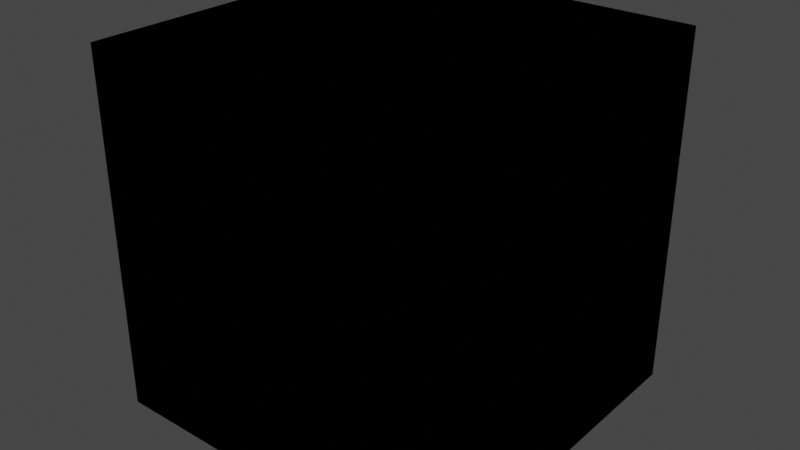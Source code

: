 # Source: Convertor.blend  (saved by Blender 4.3.32; exported with 4.5.12 LTS)
import bpy
from mathutils import Matrix  # noqa: F401  (used for matrix-valued properties, if any)

bpy.ops.wm.read_factory_settings(use_empty=True)
scene = bpy.context.scene
scene.name = 'Scene'

# ---- collections
col_idv_lvoxx_ls_cherry_utils_seperator = bpy.data.collections.new('idv.lvoxx.ls.cherry.utils.seperator'); scene.collection.children.link(col_idv_lvoxx_ls_cherry_utils_seperator)

# ---- materials (node trees are filled in below, after node groups)
mat_seperator_convertor = bpy.data.materials.new('Seperator.Convertor')
mat_seperator_convertor.alpha_threshold = 0.0
mat_seperator_convertor.use_transparent_shadow = False
mat_seperator_convertor.roughness = 0.5
mat_seperator_convertor.line_color = (0.0, 0.0, 0.0, 1.0)

# ---- node groups
ng_to_oxy = bpy.data.node_groups.new('To Oxy', 'ShaderNodeTree')
_s = ng_to_oxy.interface.new_socket(name='Oxy', in_out='OUTPUT', socket_type='NodeSocketVector')
_s = ng_to_oxy.interface.new_socket(name='Oxyz', in_out='INPUT', socket_type='NodeSocketVector')
_s.min_value = -1e+04
_s.max_value = 1e+04
_s.hide_value = True
_N = ng_to_oxy.nodes; _L = ng_to_oxy.links
n0 = _N.new('ShaderNodeSeparateXYZ'); n0.name = 'Separate XYZ'; n0.location = (-96, -3)
n1 = _N.new('ShaderNodeCombineXYZ'); n1.name = 'Combine XYZ'; n1.location = (96, 3)
n2 = _N.new('NodeGroupOutput'); n2.name = 'Group Output'; n2.location = (286, 0)
n3 = _N.new('NodeGroupInput'); n3.name = 'Group Input'; n3.location = (-296, 0)
n4 = _N.new('NodeFrame'); n4.name = 'Frame'; n4.location = (-183, 162)
n4.label = 'idv.lvoxx.ls.cherry.utils.seperator.Convertor'
n4.width = 501
_L.new(n0.outputs[1], n1.inputs[1])
_L.new(n0.outputs[0], n1.inputs[0])
_L.new(n3.outputs[0], n0.inputs[0])
_L.new(n1.outputs[0], n2.inputs[0])
n2.is_active_output = True
ng_convert__0__255__to__0_1 = bpy.data.node_groups.new('Convert [0, 255] to [0,1]', 'ShaderNodeTree')
_s = ng_convert__0__255__to__0_1.interface.new_socket(name='[0, 1]', in_out='OUTPUT', socket_type='NodeSocketFloat')
_s.hide_value = True
_s = ng_convert__0__255__to__0_1.interface.new_socket(name='[0, 255]', in_out='INPUT', socket_type='NodeSocketFloat')
_s.min_value = -1e+04
_s.max_value = 1e+04
_s.hide_value = True
_N = ng_convert__0__255__to__0_1.nodes; _L = ng_convert__0__255__to__0_1.links
n0 = _N.new('NodeGroupOutput'); n0.name = 'Group Output'; n0.location = (191, -5)
n1 = _N.new('NodeGroupInput'); n1.name = 'Group Input'; n1.location = (-265, -58)
n2 = _N.new('ShaderNodeMapRange'); n2.name = 'Map Range'; n2.location = (-56, 30)
n2.inputs[2].default_value = 255.0
n3 = _N.new('NodeFrame'); n3.name = 'Frame'; n3.location = (-225, 148)
n3.label = 'idv.lvoxx.ls.cherry.utils.seperator.Convertor'
n3.width = 501
_L.new(n1.outputs[0], n2.inputs[0])
_L.new(n2.outputs[0], n0.inputs[0])
n0.is_active_output = True
ng_combined_to_shader = bpy.data.node_groups.new('Combined To Shader', 'ShaderNodeTree')
_s = ng_combined_to_shader.interface.new_socket(name='Shader', in_out='OUTPUT', socket_type='NodeSocketShader')
_s = ng_combined_to_shader.interface.new_socket(name='To AgX', in_out='OUTPUT', socket_type='NodeSocketShader')
_s = ng_combined_to_shader.interface.new_socket(name='Combined', in_out='INPUT', socket_type='NodeSocketColor')
_s.hide_value = True
_N = ng_combined_to_shader.nodes; _L = ng_combined_to_shader.links
n0 = _N.new('ShaderNodeLightPath'); n0.name = 'Light Path'; n0.location = (-80, -17)
n1 = _N.new('ShaderNodeBsdfDiffuse'); n1.name = 'Diffuse BSDF'; n1.location = (-83, -78)
n2 = _N.new('ShaderNodeEmission'); n2.name = 'Emission'; n2.location = (1006, -240)
n3 = _N.new('ShaderNodeMixShader'); n3.name = 'Mix Shader'; n3.location = (1206, -108)
n4 = _N.new('NodeReroute'); n4.name = 'Reroute'; n4.location = (-291, -273)
n4.width = 16
n5 = _N.new('NodeGroupOutput'); n5.name = 'Group Output'; n5.location = (1675, -176)
n6 = _N.new('NodeGroupInput'); n6.name = 'Group Input'; n6.location = (-539, -135)
n7 = _N.new('ShaderNodeBrightContrast'); n7.name = 'Brightness/Contrast'; n7.location = (-48, -411)
n7.inputs[2].default_value = -0.15
n8 = _N.new('ShaderNodeSeparateColor'); n8.name = 'Separate Color'; n8.location = (142, -393)
n9 = _N.new('ShaderNodeCombineColor'); n9.name = 'Combine Color'; n9.location = (636, -320)
n10 = _N.new('ShaderNodeMath'); n10.name = 'Math'; n10.location = (401, -339)
n10.hide = True
n10.operation = 'POWER'
n11 = _N.new('ShaderNodeMath'); n11.name = 'Math.001'; n11.location = (401, -396)
n11.hide = True
n11.operation = 'POWER'
n12 = _N.new('ShaderNodeMath'); n12.name = 'Math.002'; n12.location = (401, -455)
n12.hide = True
n12.operation = 'POWER'
n13 = _N.new('ShaderNodeValue'); n13.name = 'Value'; n13.location = (-53, -539)
n13.outputs[0].default_value = 1.25
n14 = _N.new('ShaderNodeGamma'); n14.name = 'Gamma.001'; n14.location = (-228, -359)
n14.inputs[1].default_value = 1.2
n15 = _N.new('ShaderNodeEmission'); n15.name = 'Emission.001'; n15.location = (1006, -377)
n16 = _N.new('NodeFrame'); n16.name = 'Frame'; n16.location = (472, 114)
n16.label = 'idv.lvoxx.ls.cherry.utils.seperator.Convertor'
n16.width = 501
_L.new(n0.outputs[0], n3.inputs[0])
_L.new(n1.outputs[0], n3.inputs[1])
_L.new(n2.outputs[0], n3.inputs[2])
_L.new(n3.outputs[0], n5.inputs[0])
_L.new(n4.outputs[0], n1.inputs[0])
_L.new(n14.outputs[0], n7.inputs[0])
_L.new(n7.outputs[0], n8.inputs[0])
_L.new(n10.outputs[0], n9.inputs[0])
_L.new(n11.outputs[0], n9.inputs[1])
_L.new(n12.outputs[0], n9.inputs[2])
_L.new(n8.outputs[0], n10.inputs[0])
_L.new(n8.outputs[1], n11.inputs[0])
_L.new(n13.outputs[0], n10.inputs[1])
_L.new(n13.outputs[0], n12.inputs[1])
_L.new(n13.outputs[0], n11.inputs[1])
_L.new(n8.outputs[2], n12.inputs[0])
_L.new(n4.outputs[0], n14.inputs[0])
_L.new(n4.outputs[0], n2.inputs[0])
_L.new(n6.outputs[0], n4.inputs[0])
_L.new(n9.outputs[0], n15.inputs[0])
_L.new(n15.outputs[0], n5.inputs[1])
n5.is_active_output = True
ng_a____b = bpy.data.node_groups.new('A <= B', 'ShaderNodeTree')
_N = ng_a____b.nodes; _L = ng_a____b.links
ng_from_a_to_b = bpy.data.node_groups.new('FROM A TO B', 'ShaderNodeTree')
_N = ng_from_a_to_b.nodes; _L = ng_from_a_to_b.links
ng_a____b_1 = bpy.data.node_groups.new('A >= B', 'ShaderNodeTree')
_N = ng_a____b_1.nodes; _L = ng_a____b_1.links
ng_set_color_from_lightmap = bpy.data.node_groups.new('Set Color From LightMap', 'ShaderNodeTree')
_s = ng_set_color_from_lightmap.interface.new_socket(name='Color Map', in_out='OUTPUT', socket_type='NodeSocketColor')
_s.default_value = (0.0, 0.0, 0.0, 0.0)
_s = ng_set_color_from_lightmap.interface.new_socket(name='Lighmap Alpha', in_out='INPUT', socket_type='NodeSocketFloat')
_s.min_value = 0.0
_s.max_value = 1.0
_s = ng_set_color_from_lightmap.interface.new_socket(name='Map 0', in_out='INPUT', socket_type='NodeSocketColor')
_s = ng_set_color_from_lightmap.interface.new_socket(name='Map 1', in_out='INPUT', socket_type='NodeSocketColor')
_s.default_value = (0.5, 0.5, 0.5, 1.0)
_s = ng_set_color_from_lightmap.interface.new_socket(name='Map 2', in_out='INPUT', socket_type='NodeSocketColor')
_s.default_value = (0.5, 0.5, 0.5, 1.0)
_s = ng_set_color_from_lightmap.interface.new_socket(name='Map 3', in_out='INPUT', socket_type='NodeSocketColor')
_s = ng_set_color_from_lightmap.interface.new_socket(name='Map 4', in_out='INPUT', socket_type='NodeSocketColor')
_s = ng_set_color_from_lightmap.interface.new_socket(name='Map 5', in_out='INPUT', socket_type='NodeSocketColor')
_s = ng_set_color_from_lightmap.interface.new_socket(name='Range 1', in_out='INPUT', socket_type='NodeSocketFloat')
_s.subtype = 'FACTOR'
_s.default_value = 0.125
_s.min_value = 0.0
_s.max_value = 1.0
_s = ng_set_color_from_lightmap.interface.new_socket(name='Range 2', in_out='INPUT', socket_type='NodeSocketFloat')
_s.subtype = 'FACTOR'
_s.default_value = 0.25
_s.min_value = 0.0
_s.max_value = 1.0
_s = ng_set_color_from_lightmap.interface.new_socket(name='Range 3', in_out='INPUT', socket_type='NodeSocketFloat')
_s.subtype = 'FACTOR'
_s.default_value = 0.375
_s.min_value = 0.0
_s.max_value = 1.0
_s = ng_set_color_from_lightmap.interface.new_socket(name='Range 4', in_out='INPUT', socket_type='NodeSocketFloat')
_s.subtype = 'FACTOR'
_s.default_value = 0.62
_s.min_value = 0.0
_s.max_value = 1.0
_N = ng_set_color_from_lightmap.nodes; _L = ng_set_color_from_lightmap.links
n0 = _N.new('NodeFrame'); n0.name = 'Frame'; n0.location = (79, -669)
n0.label = 'SC 1'
n0.width = 76
n1 = _N.new('NodeFrame'); n1.name = 'Frame.001'; n1.location = (354, -689)
n1.label = 'SC 2'
n1.width = 76
n2 = _N.new('NodeFrame'); n2.name = 'Frame.002'; n2.location = (594, -713)
n2.label = 'SC 3'
n2.width = 76
n3 = _N.new('NodeFrame'); n3.name = 'Frame.003'; n3.location = (818, -737)
n3.label = 'SC 4'
n3.width = 76
n4 = _N.new('NodeFrame'); n4.name = 'Frame.004'; n4.location = (1160, -758)
n4.label = 'SC 5'
n4.width = 76
n5 = _N.new('NodeFrame'); n5.name = 'Frame.005'; n5.location = (-204, -348)
n5.label = 'value <= 0.125'
n5.width = 200
n6 = _N.new('NodeFrame'); n6.name = 'Frame.007'; n6.location = (-190, 486)
n6.label = '0.375 <= value <= 0.620'
n6.width = 200
n7 = _N.new('NodeFrame'); n7.name = 'Frame.006'; n7.location = (-193, -79)
n7.label = '0.125 <= value <= 0.25'
n7.width = 200
n8 = _N.new('NodeFrame'); n8.name = 'Frame.008'; n8.location = (-188, 200)
n8.label = '0.250 <= value <= 0.375'
n8.width = 200
n9 = _N.new('NodeReroute'); n9.name = 'Reroute.011'; n9.location = (-495, -717)
n9.width = 16
n10 = _N.new('NodeReroute'); n10.name = 'Reroute.012'; n10.location = (-506, -737)
n10.width = 16
n11 = _N.new('NodeReroute'); n11.name = 'Reroute.016'; n11.location = (38, -48)
n11.width = 16
n12 = _N.new('NodeReroute'); n12.name = 'Reroute.013'; n12.location = (-520, -761)
n12.width = 16
n13 = _N.new('NodeReroute'); n13.name = 'Reroute.018'; n13.location = (38, -48)
n13.width = 16
n14 = _N.new('NodeReroute'); n14.name = 'Reroute.014'; n14.location = (-535, -785)
n14.width = 16
n15 = _N.new('NodeReroute'); n15.name = 'Reroute.015'; n15.location = (-553, -806)
n15.width = 16
n16 = _N.new('NodeReroute'); n16.name = 'Reroute.020'; n16.location = (38, -48)
n16.width = 16
n17 = _N.new('NodeReroute'); n17.name = 'Reroute.006'; n17.location = (-495, -191)
n17.width = 16
n18 = _N.new('NodeReroute'); n18.name = 'Reroute.007'; n18.location = (-506, -212)
n18.width = 16
n19 = _N.new('NodeReroute'); n19.name = 'Reroute.008'; n19.location = (-520, -233)
n19.width = 16
n20 = _N.new('NodeReroute'); n20.name = 'Reroute.009'; n20.location = (-535, -257)
n20.width = 16
n21 = _N.new('NodeReroute'); n21.name = 'Reroute.026'; n21.location = (856, 313)
n21.width = 16
n22 = _N.new('NodeReroute'); n22.name = 'Reroute.024'; n22.location = (38, -48)
n22.width = 16
n23 = _N.new('NodeReroute'); n23.name = 'Reroute.028'; n23.location = (833, 335)
n23.width = 16
n24 = _N.new('NodeReroute'); n24.name = 'Reroute.045'; n24.location = (738, 362)
n24.width = 16
n24.socket_idname = 'NodeSocketFloat'
n25 = _N.new('NodeReroute'); n25.name = 'Reroute.027'; n25.location = (833, 188)
n25.width = 16
n26 = _N.new('NodeReroute'); n26.name = 'Reroute.047'; n26.location = (514, 60)
n26.width = 16
n26.socket_idname = 'NodeSocketFloat'
n27 = _N.new('NodeReroute'); n27.name = 'Reroute.041'; n27.location = (611, 36)
n27.width = 16
n28 = _N.new('NodeReroute'); n28.name = 'Reroute.021'; n28.location = (632, 14)
n28.width = 16
n29 = _N.new('NodeReroute'); n29.name = 'Reroute.044'; n29.location = (738, 431)
n29.width = 16
n29.socket_idname = 'NodeSocketFloat'
n30 = _N.new('NodeReroute'); n30.name = 'Reroute.046'; n30.location = (514, 117)
n30.width = 16
n30.socket_idname = 'NodeSocketFloat'
n31 = _N.new('NodeReroute'); n31.name = 'Reroute.048'; n31.location = (313, -155)
n31.width = 16
n31.socket_idname = 'NodeSocketFloat'
n32 = _N.new('NodeReroute'); n32.name = 'Reroute.040'; n32.location = (611, -96)
n32.width = 16
n33 = _N.new('NodeReroute'); n33.name = 'Reroute.019'; n33.location = (392, -271)
n33.width = 16
n34 = _N.new('NodeReroute'); n34.name = 'Reroute.023'; n34.location = (360, -250)
n34.width = 16
n35 = _N.new('NodeReroute'); n35.name = 'Reroute.049'; n35.location = (313, -225)
n35.width = 16
n35.socket_idname = 'NodeSocketFloat'
n36 = _N.new('NodeReroute'); n36.name = 'Reroute.022'; n36.location = (360, -333)
n36.width = 16
n37 = _N.new('NodeReroute'); n37.name = 'Reroute.017'; n37.location = (117, -505)
n37.width = 16
n38 = _N.new('ShaderNodeMix'); n38.name = 'Mix.003'; n38.location = (439, -63)
n38.data_type = 'RGBA'
n39 = _N.new('NodeReroute'); n39.name = 'Reroute.004'; n39.location = (-361, -252)
n39.width = 16
n39.socket_idname = 'NodeSocketFloat'
n40 = _N.new('ShaderNodeMix'); n40.name = 'Mix.001'; n40.location = (907, 523)
n40.data_type = 'RGBA'
n41 = _N.new('NodeReroute'); n41.name = 'Reroute.010'; n41.location = (-553, -280)
n41.width = 16
n42 = _N.new('NodeReroute'); n42.name = 'Reroute.025'; n42.location = (38, -48)
n42.width = 16
n43 = _N.new('NodeReroute'); n43.name = 'Reroute.029'; n43.location = (1198, 520)
n43.width = 16
n44 = _N.new('NodeReroute'); n44.name = 'Reroute.031'; n44.location = (1153, 543)
n44.width = 16
n45 = _N.new('ShaderNodeMix'); n45.name = 'Mix'; n45.location = (1243, 729)
n45.data_type = 'RGBA'
n46 = _N.new('NodeReroute'); n46.name = 'Reroute.030'; n46.location = (1153, 486)
n46.width = 16
n47 = _N.new('NodeReroute'); n47.name = 'Reroute.043'; n47.location = (1079, 567)
n47.width = 16
n47.socket_idname = 'NodeSocketFloat'
n48 = _N.new('ShaderNodeMix'); n48.name = 'Mix.004'; n48.location = (181, -296)
n48.data_type = 'RGBA'
n49 = _N.new('NodeGroupOutput'); n49.name = 'Group Output'; n49.location = (1430, 726)
n50 = _N.new('ShaderNodeMix'); n50.name = 'Mix.002'; n50.location = (661, 223)
n50.data_type = 'RGBA'
n51 = _N.new('ShaderNodeGroup'); n51.name = 'Group.002'; n51.location = (30, -40)
n51.node_tree = ng_a____b
n52 = _N.new('ShaderNodeGroup'); n52.name = 'Group'; n52.location = (30, -40)
n52.node_tree = ng_from_a_to_b
n53 = _N.new('NodeReroute'); n53.name = 'Reroute'; n53.location = (-361, -168)
n53.width = 16
n53.socket_idname = 'NodeSocketFloat'
n54 = _N.new('ShaderNodeGroup'); n54.name = 'Group.001'; n54.location = (30, -40)
n54.node_tree = ng_from_a_to_b
n55 = _N.new('ShaderNodeGroup'); n55.name = 'Group.003'; n55.location = (-166, 682)
n55.node_tree = ng_a____b_1
n56 = _N.new('NodeReroute'); n56.name = 'Reroute.033'; n56.location = (-287, -209)
n56.width = 16
n56.socket_idname = 'NodeSocketFloatFactor'
n57 = _N.new('NodeReroute'); n57.name = 'Reroute.034'; n57.location = (-287, -500)
n57.width = 16
n57.socket_idname = 'NodeSocketFloatFactor'
n58 = _N.new('NodeReroute'); n58.name = 'Reroute.005'; n58.location = (-361, -475)
n58.width = 16
n58.socket_idname = 'NodeSocketFloat'
n59 = _N.new('NodeReroute'); n59.name = 'Reroute.036'; n59.location = (-322, -230)
n59.width = 16
n59.socket_idname = 'NodeSocketFloatFactor'
n60 = _N.new('NodeReroute'); n60.name = 'Reroute.037'; n60.location = (-322, 70)
n60.width = 16
n60.socket_idname = 'NodeSocketFloatFactor'
n61 = _N.new('NodeReroute'); n61.name = 'Reroute.032'; n61.location = (-287, -300)
n61.width = 16
n61.socket_idname = 'NodeSocketFloatFactor'
n62 = _N.new('NodeReroute'); n62.name = 'Reroute.035'; n62.location = (-322, -324)
n62.width = 16
n62.socket_idname = 'NodeSocketFloatFactor'
n63 = _N.new('NodeReroute'); n63.name = 'Reroute.001'; n63.location = (-361, 23)
n63.width = 16
n63.socket_idname = 'NodeSocketFloat'
n64 = _N.new('NodeReroute'); n64.name = 'Reroute.039'; n64.location = (-391, 44)
n64.width = 16
n64.socket_idname = 'NodeSocketFloatFactor'
n65 = _N.new('NodeReroute'); n65.name = 'Reroute.050'; n65.location = (-391, 356)
n65.width = 16
n65.socket_idname = 'NodeSocketFloatFactor'
n66 = _N.new('NodeReroute'); n66.name = 'Reroute.038'; n66.location = (-391, -346)
n66.width = 16
n66.socket_idname = 'NodeSocketFloatFactor'
n67 = _N.new('NodeReroute'); n67.name = 'Reroute.051'; n67.location = (-435, -368)
n67.width = 16
n67.socket_idname = 'NodeSocketFloatFactor'
n68 = _N.new('NodeReroute'); n68.name = 'Reroute.003'; n68.location = (-361, 594)
n68.width = 16
n68.socket_idname = 'NodeSocketFloat'
n69 = _N.new('NodeReroute'); n69.name = 'Reroute.002'; n69.location = (-361, 311)
n69.width = 16
n69.socket_idname = 'NodeSocketFloat'
n70 = _N.new('NodeReroute'); n70.name = 'Reroute.052'; n70.location = (-435, 337)
n70.width = 16
n70.socket_idname = 'NodeSocketFloatFactor'
n71 = _N.new('NodeReroute'); n71.name = 'Reroute.053'; n71.location = (-435, 571)
n71.width = 16
n71.socket_idname = 'NodeSocketFloatFactor'
n72 = _N.new('ShaderNodeGroup'); n72.name = 'Group.004'; n72.location = (30, -40)
n72.node_tree = ng_from_a_to_b
n73 = _N.new('NodeReroute'); n73.name = 'Reroute.042'; n73.location = (1079, 628)
n73.width = 16
n73.socket_idname = 'NodeSocketFloat'
n74 = _N.new('NodeGroupInput'); n74.name = 'Group Input.001'; n74.location = (-173, -558)
n75 = _N.new('NodeGroupInput'); n75.name = 'Group Input'; n75.location = (-791, -135)
n76 = _N.new('NodeFrame'); n76.name = 'Frame.009'; n76.location = (-1048, 10)
n76.label = 'idv.lvoxx.ls.cherry.utils.seperator.Convertor'
n76.width = 501
n11.parent = n0
n13.parent = n1
n16.parent = n2
n22.parent = n3
n42.parent = n4
n51.parent = n5
n52.parent = n6
n54.parent = n8
n72.parent = n7
_L.new(n75.outputs[0], n53.inputs[0])
_L.new(n53.outputs[0], n63.inputs[0])
_L.new(n63.outputs[0], n69.inputs[0])
_L.new(n53.outputs[0], n39.inputs[0])
_L.new(n39.outputs[0], n58.inputs[0])
_L.new(n75.outputs[2], n17.inputs[0])
_L.new(n75.outputs[3], n18.inputs[0])
_L.new(n75.outputs[4], n19.inputs[0])
_L.new(n75.outputs[5], n20.inputs[0])
_L.new(n75.outputs[6], n41.inputs[0])
_L.new(n45.outputs[2], n49.inputs[0])
_L.new(n17.outputs[0], n9.inputs[0])
_L.new(n18.outputs[0], n10.inputs[0])
_L.new(n19.outputs[0], n12.inputs[0])
_L.new(n20.outputs[0], n14.inputs[0])
_L.new(n41.outputs[0], n15.inputs[0])
_L.new(n9.outputs[0], n11.inputs[0])
_L.new(n11.outputs[0], n37.inputs[0])
_L.new(n37.outputs[0], n48.inputs[7])
_L.new(n10.outputs[0], n13.inputs[0])
_L.new(n13.outputs[0], n33.inputs[0])
_L.new(n33.outputs[0], n38.inputs[7])
_L.new(n12.outputs[0], n16.inputs[0])
_L.new(n16.outputs[0], n28.inputs[0])
_L.new(n28.outputs[0], n50.inputs[7])
_L.new(n48.outputs[2], n36.inputs[0])
_L.new(n36.outputs[0], n34.inputs[0])
_L.new(n34.outputs[0], n38.inputs[6])
_L.new(n14.outputs[0], n22.inputs[0])
_L.new(n15.outputs[0], n42.inputs[0])
_L.new(n22.outputs[0], n21.inputs[0])
_L.new(n21.outputs[0], n40.inputs[7])
_L.new(n50.outputs[2], n25.inputs[0])
_L.new(n25.outputs[0], n23.inputs[0])
_L.new(n23.outputs[0], n40.inputs[6])
_L.new(n42.outputs[0], n43.inputs[0])
_L.new(n43.outputs[0], n45.inputs[7])
_L.new(n46.outputs[0], n44.inputs[0])
_L.new(n44.outputs[0], n45.inputs[6])
_L.new(n38.outputs[2], n32.inputs[0])
_L.new(n32.outputs[0], n27.inputs[0])
_L.new(n27.outputs[0], n50.inputs[6])
_L.new(n73.outputs[0], n47.inputs[0])
_L.new(n47.outputs[0], n45.inputs[0])
_L.new(n29.outputs[0], n24.inputs[0])
_L.new(n24.outputs[0], n40.inputs[0])
_L.new(n30.outputs[0], n26.inputs[0])
_L.new(n26.outputs[0], n50.inputs[0])
_L.new(n31.outputs[0], n35.inputs[0])
_L.new(n35.outputs[0], n38.inputs[0])
_L.new(n69.outputs[0], n68.inputs[0])
_L.new(n40.outputs[2], n46.inputs[0])
_L.new(n58.outputs[0], n51.inputs[0])
_L.new(n51.outputs[0], n48.inputs[0])
_L.new(n68.outputs[0], n55.inputs[0])
_L.new(n55.outputs[0], n73.inputs[0])
_L.new(n69.outputs[0], n52.inputs[2])
_L.new(n52.outputs[0], n29.inputs[0])
_L.new(n63.outputs[0], n54.inputs[2])
_L.new(n53.outputs[0], n72.inputs[2])
_L.new(n72.outputs[0], n31.inputs[0])
_L.new(n54.outputs[0], n30.inputs[0])
_L.new(n75.outputs[7], n61.inputs[0])
_L.new(n61.outputs[0], n56.inputs[0])
_L.new(n56.outputs[0], n72.inputs[0])
_L.new(n61.outputs[0], n57.inputs[0])
_L.new(n57.outputs[0], n51.inputs[1])
_L.new(n75.outputs[8], n62.inputs[0])
_L.new(n62.outputs[0], n59.inputs[0])
_L.new(n59.outputs[0], n72.inputs[1])
_L.new(n59.outputs[0], n60.inputs[0])
_L.new(n60.outputs[0], n54.inputs[0])
_L.new(n75.outputs[9], n66.inputs[0])
_L.new(n66.outputs[0], n64.inputs[0])
_L.new(n64.outputs[0], n54.inputs[1])
_L.new(n64.outputs[0], n65.inputs[0])
_L.new(n65.outputs[0], n52.inputs[0])
_L.new(n75.outputs[10], n67.inputs[0])
_L.new(n67.outputs[0], n70.inputs[0])
_L.new(n70.outputs[0], n52.inputs[1])
_L.new(n70.outputs[0], n71.inputs[0])
_L.new(n71.outputs[0], n55.inputs[1])
_L.new(n74.outputs[1], n48.inputs[6])
n49.is_active_output = True

# ---- material node trees
mat_seperator_convertor.use_nodes = True; mat_seperator_convertor.node_tree.nodes.clear()
_N = mat_seperator_convertor.node_tree.nodes; _L = mat_seperator_convertor.node_tree.links
n0 = _N.new('ShaderNodeOutputMaterial'); n0.name = 'Material Output'; n0.location = (521, 317)
n1 = _N.new('ShaderNodeGroup'); n1.name = 'Group.007'; n1.location = (-96, 451)
n1.node_tree = ng_to_oxy
n1.inputs[0].default_value = (0.0, 0.0, 0.0)
n2 = _N.new('ShaderNodeGroup'); n2.name = 'Group'; n2.location = (-338, 452)
n2.node_tree = ng_convert__0__255__to__0_1
n2.inputs[0].default_value = 0.0
n3 = _N.new('ShaderNodeGroup'); n3.name = 'Group.001'; n3.location = (-84, 266)
n3.node_tree = ng_combined_to_shader
n3.inputs[0].default_value = (0.0, 0.0, 0.0, 1.0)
n4 = _N.new('ShaderNodeGroup'); n4.name = 'Group.006'; n4.location = (-341, 322)
n4.node_tree = ng_set_color_from_lightmap
n4.inputs[0].default_value = 0.0
n4.inputs[1].default_value = (0.0, 0.0, 0.0, 1.0)
n4.inputs[2].default_value = (0.5, 0.5, 0.5, 1.0)
n4.inputs[3].default_value = (0.5, 0.5, 0.5, 1.0)
n4.inputs[4].default_value = (0.0, 0.0, 0.0, 1.0)
n4.inputs[5].default_value = (0.0, 0.0, 0.0, 1.0)
n4.inputs[6].default_value = (0.0, 0.0, 0.0, 1.0)
n4.inputs[7].default_value = 0.125
n4.inputs[8].default_value = 0.25
n4.inputs[9].default_value = 0.375
n4.inputs[10].default_value = 0.62
n0.is_active_output = True

# ---- world
world_world = bpy.data.worlds.new('World'); scene.world = world_world
world_world.use_nodes = True; world_world.node_tree.nodes.clear()
_N = world_world.node_tree.nodes; _L = world_world.node_tree.links
n0 = _N.new('ShaderNodeOutputWorld'); n0.name = 'World Output'; n0.location = (300, 300)
n1 = _N.new('ShaderNodeBackground'); n1.name = 'Background'; n1.location = (10, 300)
n1.inputs[0].default_value = (0.05088, 0.05088, 0.05088, 1.0)
_L.new(n1.outputs[0], n0.inputs[0])
n0.is_active_output = True
world_world.color = (0.05088, 0.05088, 0.05088)
world_world.use_sun_shadow = False
world_world.sun_shadow_jitter_overblur = 0.0

# ---- meshes
me_cube = bpy.data.meshes.new('Cube')
me_cube.from_pydata([(1.0, 1.0, 1.0), (1.0, 1.0, -1.0), (1.0, -1.0, 1.0), (1.0, -1.0, -1.0), (-1.0, 1.0, 1.0), (-1.0, 1.0, -1.0), (-1.0, -1.0, 1.0), (-1.0, -1.0, -1.0)], [], [(0, 4, 6, 2), (3, 2, 6, 7), (7, 6, 4, 5), (5, 1, 3, 7), (1, 0, 2, 3), (5, 4, 0, 1)])
_uv = me_cube.uv_layers.new(name='UVMap')
_uv.uv.foreach_set('vector', [0.625, 0.5, 0.875, 0.5, 0.875, 0.75, 0.625, 0.75, 0.375, 0.75, 0.625, 0.75, 0.625, 1.0, 0.375, 1.0, 0.375, 0.0, 0.625, 0.0, 0.625, 0.25, 0.375, 0.25, 0.125, 0.5, 0.375, 0.5, 0.375, 0.75, 0.125, 0.75, 0.375, 0.5, 0.625, 0.5, 0.625, 0.75, 0.375, 0.75, 0.375, 0.25, 0.625, 0.25, 0.625, 0.5, 0.375, 0.5])
me_cube.materials.append(mat_seperator_convertor)
me_cube.use_mirror_vertex_groups = False
me_cube.update()

# ---- objects
ob_convertor = bpy.data.objects.new('Convertor', me_cube)

# ---- transforms, parenting, visibility, modifiers, constraints
ob_convertor.location = (0.0, 0.0, 0.0)
ob_convertor.lock_rotations_4d = False
ob_convertor.empty_display_type = 'ARROWS'
ob_convertor.lineart.crease_threshold = 0.0

# ---- collection membership
col_idv_lvoxx_ls_cherry_utils_seperator.objects.link(ob_convertor)

# ---- scene / render settings (as saved in the file)
scene.frame_start = 1; scene.frame_end = 250; scene.frame_set(1)
scene.render.engine = 'BLENDER_EEVEE_NEXT'
scene.cycles.sampling_pattern = 'TABULATED_SOBOL'
scene.view_settings.view_transform = 'Filmic'
bpy.context.view_layer.update()

# ---- added for rendering (the .blend has no active camera and no usable light): camera, sun
cam_auto = bpy.data.cameras.new('AutoCamera')
cam_auto.lens = 50.0
cam_auto.sensor_width = 36.0
cam_auto.clip_end = 1000.0
ob_auto_camera = bpy.data.objects.new('AutoCamera', cam_auto)
scene.collection.objects.link(ob_auto_camera)
ob_auto_camera.location = (3.20507, -3.84609, 2.56406)
ob_auto_camera.rotation_euler = (1.09748, -7.21219e-08, 0.694738)
scene.camera = ob_auto_camera
light_auto_sun = bpy.data.lights.new('AutoSun', 'SUN')
light_auto_sun.energy = 3.0
light_auto_sun.angle = 0.0523599
ob_auto_sun = bpy.data.objects.new('AutoSun', light_auto_sun)
scene.collection.objects.link(ob_auto_sun)
ob_auto_sun.rotation_euler = (0.872665, 0.174533, 0.523599)
bpy.context.view_layer.update()
